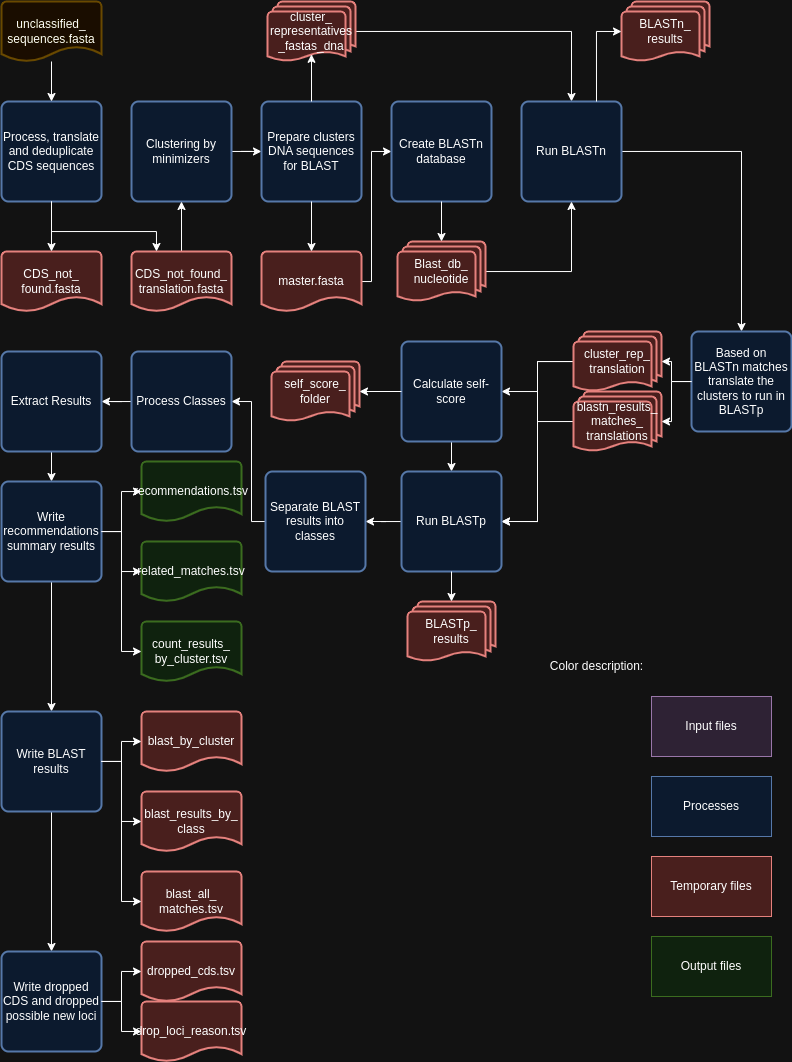

The diagram above was exported from draw.io. Its source (the exported page's mxGraphModel, read from the mxfile embedded in the PNG):
<mxGraphModel dx="1186" dy="695" grid="1" gridSize="10" guides="1" tooltips="1" connect="1" arrows="1" fold="1" page="1" pageScale="1" pageWidth="850" pageHeight="1100" math="0" shadow="0">
  <root>
    <mxCell id="0" />
    <mxCell id="1" parent="0" />
    <mxCell id="dIz83t2OZfv5tZXX2gFK-1" value="Process, translate and deduplicate CDS sequences" style="rounded=1;whiteSpace=wrap;html=1;absoluteArcSize=1;arcSize=14;strokeWidth=2;fillColor=#dae8fc;strokeColor=#6c8ebf;" vertex="1" parent="1">
      <mxGeometry x="40" y="110" width="100" height="100" as="geometry" />
    </mxCell>
    <mxCell id="dIz83t2OZfv5tZXX2gFK-13" style="edgeStyle=orthogonalEdgeStyle;rounded=0;orthogonalLoop=1;jettySize=auto;html=1;entryX=0.5;entryY=0;entryDx=0;entryDy=0;" edge="1" parent="1" source="dIz83t2OZfv5tZXX2gFK-2" target="dIz83t2OZfv5tZXX2gFK-1">
      <mxGeometry relative="1" as="geometry" />
    </mxCell>
    <mxCell id="dIz83t2OZfv5tZXX2gFK-2" value="unclassified_&lt;div&gt;sequences.fasta&lt;/div&gt;" style="strokeWidth=2;html=1;shape=mxgraph.flowchart.document2;whiteSpace=wrap;size=0.25;fillColor=#fff2cc;strokeColor=#d6b656;" vertex="1" parent="1">
      <mxGeometry x="40" y="10" width="100" height="60" as="geometry" />
    </mxCell>
    <mxCell id="dIz83t2OZfv5tZXX2gFK-12" style="edgeStyle=orthogonalEdgeStyle;rounded=0;orthogonalLoop=1;jettySize=auto;html=1;" edge="1" parent="1" source="dIz83t2OZfv5tZXX2gFK-3" target="dIz83t2OZfv5tZXX2gFK-11">
      <mxGeometry relative="1" as="geometry" />
    </mxCell>
    <mxCell id="dIz83t2OZfv5tZXX2gFK-3" value="Clustering by minimizers" style="rounded=1;whiteSpace=wrap;html=1;absoluteArcSize=1;arcSize=14;strokeWidth=2;fillColor=#dae8fc;strokeColor=#6c8ebf;" vertex="1" parent="1">
      <mxGeometry x="170" y="110" width="100" height="100" as="geometry" />
    </mxCell>
    <mxCell id="dIz83t2OZfv5tZXX2gFK-4" value="CDS_not_&lt;div&gt;found.fasta&lt;/div&gt;" style="strokeWidth=2;html=1;shape=mxgraph.flowchart.document2;whiteSpace=wrap;size=0.25;fillColor=#f8cecc;strokeColor=#b85450;" vertex="1" parent="1">
      <mxGeometry x="40" y="260" width="100" height="60" as="geometry" />
    </mxCell>
    <mxCell id="dIz83t2OZfv5tZXX2gFK-10" style="edgeStyle=orthogonalEdgeStyle;rounded=0;orthogonalLoop=1;jettySize=auto;html=1;entryX=0.5;entryY=1;entryDx=0;entryDy=0;" edge="1" parent="1" source="dIz83t2OZfv5tZXX2gFK-5" target="dIz83t2OZfv5tZXX2gFK-3">
      <mxGeometry relative="1" as="geometry" />
    </mxCell>
    <mxCell id="dIz83t2OZfv5tZXX2gFK-5" value="&lt;div&gt;CDS_not_found_&lt;/div&gt;&lt;div&gt;translation.fasta&lt;/div&gt;" style="strokeWidth=2;html=1;shape=mxgraph.flowchart.document2;whiteSpace=wrap;size=0.25;fillColor=#f8cecc;strokeColor=#b85450;" vertex="1" parent="1">
      <mxGeometry x="170" y="260" width="100" height="60" as="geometry" />
    </mxCell>
    <mxCell id="dIz83t2OZfv5tZXX2gFK-7" style="edgeStyle=orthogonalEdgeStyle;rounded=0;orthogonalLoop=1;jettySize=auto;html=1;entryX=0.5;entryY=0;entryDx=0;entryDy=0;entryPerimeter=0;" edge="1" parent="1" source="dIz83t2OZfv5tZXX2gFK-1" target="dIz83t2OZfv5tZXX2gFK-4">
      <mxGeometry relative="1" as="geometry" />
    </mxCell>
    <mxCell id="dIz83t2OZfv5tZXX2gFK-9" style="edgeStyle=orthogonalEdgeStyle;rounded=0;orthogonalLoop=1;jettySize=auto;html=1;entryX=0.25;entryY=0;entryDx=0;entryDy=0;entryPerimeter=0;" edge="1" parent="1" source="dIz83t2OZfv5tZXX2gFK-1" target="dIz83t2OZfv5tZXX2gFK-5">
      <mxGeometry relative="1" as="geometry">
        <Array as="points">
          <mxPoint x="90" y="240" />
          <mxPoint x="195" y="240" />
        </Array>
      </mxGeometry>
    </mxCell>
    <mxCell id="dIz83t2OZfv5tZXX2gFK-11" value="Prepare clusters DNA sequences for BLAST" style="rounded=1;whiteSpace=wrap;html=1;absoluteArcSize=1;arcSize=14;strokeWidth=2;fillColor=#dae8fc;strokeColor=#6c8ebf;" vertex="1" parent="1">
      <mxGeometry x="300" y="110" width="100" height="100" as="geometry" />
    </mxCell>
    <mxCell id="dIz83t2OZfv5tZXX2gFK-25" style="edgeStyle=orthogonalEdgeStyle;rounded=0;orthogonalLoop=1;jettySize=auto;html=1;entryX=0;entryY=0.5;entryDx=0;entryDy=0;" edge="1" parent="1" source="dIz83t2OZfv5tZXX2gFK-14" target="dIz83t2OZfv5tZXX2gFK-19">
      <mxGeometry relative="1" as="geometry">
        <Array as="points">
          <mxPoint x="410" y="290" />
          <mxPoint x="410" y="160" />
        </Array>
      </mxGeometry>
    </mxCell>
    <mxCell id="dIz83t2OZfv5tZXX2gFK-14" value="master.fasta" style="strokeWidth=2;html=1;shape=mxgraph.flowchart.document2;whiteSpace=wrap;size=0.25;fillColor=#f8cecc;strokeColor=#b85450;" vertex="1" parent="1">
      <mxGeometry x="300" y="260" width="100" height="60" as="geometry" />
    </mxCell>
    <mxCell id="dIz83t2OZfv5tZXX2gFK-28" style="edgeStyle=orthogonalEdgeStyle;rounded=0;orthogonalLoop=1;jettySize=auto;html=1;entryX=0.5;entryY=0;entryDx=0;entryDy=0;" edge="1" parent="1" source="dIz83t2OZfv5tZXX2gFK-15" target="dIz83t2OZfv5tZXX2gFK-23">
      <mxGeometry relative="1" as="geometry" />
    </mxCell>
    <mxCell id="dIz83t2OZfv5tZXX2gFK-15" value="cluster_&lt;div&gt;representatives&lt;/div&gt;&lt;div&gt;_fastas_dna&lt;/div&gt;" style="strokeWidth=2;html=1;shape=mxgraph.flowchart.multi-document;whiteSpace=wrap;fillColor=#f8cecc;strokeColor=#b85450;" vertex="1" parent="1">
      <mxGeometry x="306" y="10" width="88" height="60" as="geometry" />
    </mxCell>
    <mxCell id="dIz83t2OZfv5tZXX2gFK-16" style="edgeStyle=orthogonalEdgeStyle;rounded=0;orthogonalLoop=1;jettySize=auto;html=1;entryX=0.5;entryY=0;entryDx=0;entryDy=0;entryPerimeter=0;" edge="1" parent="1" source="dIz83t2OZfv5tZXX2gFK-11" target="dIz83t2OZfv5tZXX2gFK-14">
      <mxGeometry relative="1" as="geometry" />
    </mxCell>
    <mxCell id="dIz83t2OZfv5tZXX2gFK-18" style="edgeStyle=orthogonalEdgeStyle;rounded=0;orthogonalLoop=1;jettySize=auto;html=1;entryX=0.5;entryY=0.88;entryDx=0;entryDy=0;entryPerimeter=0;" edge="1" parent="1" source="dIz83t2OZfv5tZXX2gFK-11" target="dIz83t2OZfv5tZXX2gFK-15">
      <mxGeometry relative="1" as="geometry" />
    </mxCell>
    <mxCell id="dIz83t2OZfv5tZXX2gFK-19" value="Create BLASTn database" style="rounded=1;whiteSpace=wrap;html=1;absoluteArcSize=1;arcSize=14;strokeWidth=2;fillColor=#dae8fc;strokeColor=#6c8ebf;" vertex="1" parent="1">
      <mxGeometry x="430" y="110" width="100" height="100" as="geometry" />
    </mxCell>
    <mxCell id="dIz83t2OZfv5tZXX2gFK-33" style="edgeStyle=orthogonalEdgeStyle;rounded=0;orthogonalLoop=1;jettySize=auto;html=1;entryX=0.5;entryY=0;entryDx=0;entryDy=0;" edge="1" parent="1" source="dIz83t2OZfv5tZXX2gFK-23" target="dIz83t2OZfv5tZXX2gFK-30">
      <mxGeometry relative="1" as="geometry" />
    </mxCell>
    <mxCell id="dIz83t2OZfv5tZXX2gFK-23" value="Run BLASTn" style="rounded=1;whiteSpace=wrap;html=1;absoluteArcSize=1;arcSize=14;strokeWidth=2;fillColor=#dae8fc;strokeColor=#6c8ebf;" vertex="1" parent="1">
      <mxGeometry x="560" y="110" width="100" height="100" as="geometry" />
    </mxCell>
    <mxCell id="dIz83t2OZfv5tZXX2gFK-29" style="edgeStyle=orthogonalEdgeStyle;rounded=0;orthogonalLoop=1;jettySize=auto;html=1;entryX=0.5;entryY=1;entryDx=0;entryDy=0;" edge="1" parent="1" source="dIz83t2OZfv5tZXX2gFK-26" target="dIz83t2OZfv5tZXX2gFK-23">
      <mxGeometry relative="1" as="geometry" />
    </mxCell>
    <mxCell id="dIz83t2OZfv5tZXX2gFK-26" value="Blast_db_&lt;div&gt;nucleotide&lt;/div&gt;" style="strokeWidth=2;html=1;shape=mxgraph.flowchart.multi-document;whiteSpace=wrap;fillColor=#f8cecc;strokeColor=#b85450;" vertex="1" parent="1">
      <mxGeometry x="436" y="250" width="88" height="60" as="geometry" />
    </mxCell>
    <mxCell id="dIz83t2OZfv5tZXX2gFK-27" style="edgeStyle=orthogonalEdgeStyle;rounded=0;orthogonalLoop=1;jettySize=auto;html=1;entryX=0.5;entryY=0;entryDx=0;entryDy=0;entryPerimeter=0;" edge="1" parent="1" source="dIz83t2OZfv5tZXX2gFK-19" target="dIz83t2OZfv5tZXX2gFK-26">
      <mxGeometry relative="1" as="geometry" />
    </mxCell>
    <mxCell id="dIz83t2OZfv5tZXX2gFK-30" value="Based on BLASTn matches translate the clusters to run in BLASTp" style="rounded=1;whiteSpace=wrap;html=1;absoluteArcSize=1;arcSize=14;strokeWidth=2;fillColor=#dae8fc;strokeColor=#6c8ebf;" vertex="1" parent="1">
      <mxGeometry x="730" y="340" width="100" height="100" as="geometry" />
    </mxCell>
    <mxCell id="dIz83t2OZfv5tZXX2gFK-31" value="BLASTn_&lt;div&gt;results&lt;/div&gt;" style="strokeWidth=2;html=1;shape=mxgraph.flowchart.multi-document;whiteSpace=wrap;fillColor=#f8cecc;strokeColor=#b85450;" vertex="1" parent="1">
      <mxGeometry x="660" y="10" width="88" height="60" as="geometry" />
    </mxCell>
    <mxCell id="dIz83t2OZfv5tZXX2gFK-32" style="edgeStyle=orthogonalEdgeStyle;rounded=0;orthogonalLoop=1;jettySize=auto;html=1;exitX=0.75;exitY=0;exitDx=0;exitDy=0;entryX=0;entryY=0.5;entryDx=0;entryDy=0;entryPerimeter=0;" edge="1" parent="1" source="dIz83t2OZfv5tZXX2gFK-23" target="dIz83t2OZfv5tZXX2gFK-31">
      <mxGeometry relative="1" as="geometry" />
    </mxCell>
    <mxCell id="dIz83t2OZfv5tZXX2gFK-48" style="edgeStyle=orthogonalEdgeStyle;rounded=0;orthogonalLoop=1;jettySize=auto;html=1;entryX=1;entryY=0.5;entryDx=0;entryDy=0;" edge="1" parent="1" source="dIz83t2OZfv5tZXX2gFK-34" target="dIz83t2OZfv5tZXX2gFK-47">
      <mxGeometry relative="1" as="geometry" />
    </mxCell>
    <mxCell id="dIz83t2OZfv5tZXX2gFK-34" value="blastn_results_&lt;div&gt;matches_&lt;/div&gt;&lt;div&gt;translations&lt;/div&gt;" style="strokeWidth=2;html=1;shape=mxgraph.flowchart.multi-document;whiteSpace=wrap;fillColor=#f8cecc;strokeColor=#b85450;" vertex="1" parent="1">
      <mxGeometry x="612" y="400" width="88" height="60" as="geometry" />
    </mxCell>
    <mxCell id="dIz83t2OZfv5tZXX2gFK-43" style="edgeStyle=orthogonalEdgeStyle;rounded=0;orthogonalLoop=1;jettySize=auto;html=1;entryX=1;entryY=0.5;entryDx=0;entryDy=0;" edge="1" parent="1" source="dIz83t2OZfv5tZXX2gFK-36" target="dIz83t2OZfv5tZXX2gFK-38">
      <mxGeometry relative="1" as="geometry" />
    </mxCell>
    <mxCell id="dIz83t2OZfv5tZXX2gFK-49" style="edgeStyle=orthogonalEdgeStyle;rounded=0;orthogonalLoop=1;jettySize=auto;html=1;entryX=1;entryY=0.5;entryDx=0;entryDy=0;" edge="1" parent="1" source="dIz83t2OZfv5tZXX2gFK-36" target="dIz83t2OZfv5tZXX2gFK-47">
      <mxGeometry relative="1" as="geometry" />
    </mxCell>
    <mxCell id="dIz83t2OZfv5tZXX2gFK-36" value="cluster_rep_&lt;div&gt;translation&lt;/div&gt;" style="strokeWidth=2;html=1;shape=mxgraph.flowchart.multi-document;whiteSpace=wrap;fillColor=#f8cecc;strokeColor=#b85450;" vertex="1" parent="1">
      <mxGeometry x="612" y="340" width="88" height="60" as="geometry" />
    </mxCell>
    <mxCell id="dIz83t2OZfv5tZXX2gFK-52" style="edgeStyle=orthogonalEdgeStyle;rounded=0;orthogonalLoop=1;jettySize=auto;html=1;entryX=0.5;entryY=0;entryDx=0;entryDy=0;" edge="1" parent="1" source="dIz83t2OZfv5tZXX2gFK-38" target="dIz83t2OZfv5tZXX2gFK-47">
      <mxGeometry relative="1" as="geometry" />
    </mxCell>
    <mxCell id="dIz83t2OZfv5tZXX2gFK-38" value="Calculate self-score" style="rounded=1;whiteSpace=wrap;html=1;absoluteArcSize=1;arcSize=14;strokeWidth=2;fillColor=#dae8fc;strokeColor=#6c8ebf;" vertex="1" parent="1">
      <mxGeometry x="440" y="350" width="100" height="100" as="geometry" />
    </mxCell>
    <mxCell id="dIz83t2OZfv5tZXX2gFK-45" style="edgeStyle=orthogonalEdgeStyle;rounded=0;orthogonalLoop=1;jettySize=auto;html=1;entryX=1;entryY=0.5;entryDx=0;entryDy=0;entryPerimeter=0;" edge="1" parent="1" source="dIz83t2OZfv5tZXX2gFK-30" target="dIz83t2OZfv5tZXX2gFK-36">
      <mxGeometry relative="1" as="geometry" />
    </mxCell>
    <mxCell id="dIz83t2OZfv5tZXX2gFK-46" style="edgeStyle=orthogonalEdgeStyle;rounded=0;orthogonalLoop=1;jettySize=auto;html=1;entryX=1;entryY=0.5;entryDx=0;entryDy=0;entryPerimeter=0;" edge="1" parent="1" source="dIz83t2OZfv5tZXX2gFK-30" target="dIz83t2OZfv5tZXX2gFK-34">
      <mxGeometry relative="1" as="geometry" />
    </mxCell>
    <mxCell id="dIz83t2OZfv5tZXX2gFK-61" style="edgeStyle=orthogonalEdgeStyle;rounded=0;orthogonalLoop=1;jettySize=auto;html=1;entryX=1;entryY=0.5;entryDx=0;entryDy=0;" edge="1" parent="1" source="dIz83t2OZfv5tZXX2gFK-47" target="dIz83t2OZfv5tZXX2gFK-55">
      <mxGeometry relative="1" as="geometry" />
    </mxCell>
    <mxCell id="dIz83t2OZfv5tZXX2gFK-47" value="Run BLASTp" style="rounded=1;whiteSpace=wrap;html=1;absoluteArcSize=1;arcSize=14;strokeWidth=2;fillColor=#dae8fc;strokeColor=#6c8ebf;" vertex="1" parent="1">
      <mxGeometry x="440" y="480" width="100" height="100" as="geometry" />
    </mxCell>
    <mxCell id="dIz83t2OZfv5tZXX2gFK-50" value="self_score_&lt;div&gt;folder&lt;/div&gt;" style="strokeWidth=2;html=1;shape=mxgraph.flowchart.multi-document;whiteSpace=wrap;fillColor=#f8cecc;strokeColor=#b85450;" vertex="1" parent="1">
      <mxGeometry x="310" y="370" width="88" height="60" as="geometry" />
    </mxCell>
    <mxCell id="dIz83t2OZfv5tZXX2gFK-51" style="edgeStyle=orthogonalEdgeStyle;rounded=0;orthogonalLoop=1;jettySize=auto;html=1;entryX=1;entryY=0.5;entryDx=0;entryDy=0;entryPerimeter=0;" edge="1" parent="1" source="dIz83t2OZfv5tZXX2gFK-38" target="dIz83t2OZfv5tZXX2gFK-50">
      <mxGeometry relative="1" as="geometry" />
    </mxCell>
    <mxCell id="dIz83t2OZfv5tZXX2gFK-53" value="BLASTp_&lt;div&gt;results&lt;/div&gt;" style="strokeWidth=2;html=1;shape=mxgraph.flowchart.multi-document;whiteSpace=wrap;fillColor=#f8cecc;strokeColor=#b85450;" vertex="1" parent="1">
      <mxGeometry x="446" y="610" width="88" height="60" as="geometry" />
    </mxCell>
    <mxCell id="dIz83t2OZfv5tZXX2gFK-63" style="edgeStyle=orthogonalEdgeStyle;rounded=0;orthogonalLoop=1;jettySize=auto;html=1;entryX=1;entryY=0.5;entryDx=0;entryDy=0;" edge="1" parent="1" source="dIz83t2OZfv5tZXX2gFK-55" target="dIz83t2OZfv5tZXX2gFK-62">
      <mxGeometry relative="1" as="geometry">
        <Array as="points">
          <mxPoint x="290" y="530" />
          <mxPoint x="290" y="410" />
        </Array>
      </mxGeometry>
    </mxCell>
    <mxCell id="dIz83t2OZfv5tZXX2gFK-55" value="Separate BLAST results into classes" style="rounded=1;whiteSpace=wrap;html=1;absoluteArcSize=1;arcSize=14;strokeWidth=2;fillColor=#dae8fc;strokeColor=#6c8ebf;" vertex="1" parent="1">
      <mxGeometry x="304" y="480" width="100" height="100" as="geometry" />
    </mxCell>
    <mxCell id="dIz83t2OZfv5tZXX2gFK-60" style="edgeStyle=orthogonalEdgeStyle;rounded=0;orthogonalLoop=1;jettySize=auto;html=1;entryX=0.5;entryY=0;entryDx=0;entryDy=0;entryPerimeter=0;" edge="1" parent="1" source="dIz83t2OZfv5tZXX2gFK-47" target="dIz83t2OZfv5tZXX2gFK-53">
      <mxGeometry relative="1" as="geometry" />
    </mxCell>
    <mxCell id="dIz83t2OZfv5tZXX2gFK-65" style="edgeStyle=orthogonalEdgeStyle;rounded=0;orthogonalLoop=1;jettySize=auto;html=1;entryX=1;entryY=0.5;entryDx=0;entryDy=0;" edge="1" parent="1" source="dIz83t2OZfv5tZXX2gFK-62" target="dIz83t2OZfv5tZXX2gFK-64">
      <mxGeometry relative="1" as="geometry" />
    </mxCell>
    <mxCell id="dIz83t2OZfv5tZXX2gFK-62" value="Process Classes" style="rounded=1;whiteSpace=wrap;html=1;absoluteArcSize=1;arcSize=14;strokeWidth=2;fillColor=#dae8fc;strokeColor=#6c8ebf;" vertex="1" parent="1">
      <mxGeometry x="170" y="360" width="100" height="100" as="geometry" />
    </mxCell>
    <mxCell id="dIz83t2OZfv5tZXX2gFK-67" style="edgeStyle=orthogonalEdgeStyle;rounded=0;orthogonalLoop=1;jettySize=auto;html=1;entryX=0.5;entryY=0;entryDx=0;entryDy=0;" edge="1" parent="1" source="dIz83t2OZfv5tZXX2gFK-64" target="dIz83t2OZfv5tZXX2gFK-66">
      <mxGeometry relative="1" as="geometry" />
    </mxCell>
    <mxCell id="dIz83t2OZfv5tZXX2gFK-64" value="Extract Results" style="rounded=1;whiteSpace=wrap;html=1;absoluteArcSize=1;arcSize=14;strokeWidth=2;fillColor=#dae8fc;strokeColor=#6c8ebf;" vertex="1" parent="1">
      <mxGeometry x="40" y="360" width="100" height="100" as="geometry" />
    </mxCell>
    <mxCell id="dIz83t2OZfv5tZXX2gFK-69" style="edgeStyle=orthogonalEdgeStyle;rounded=0;orthogonalLoop=1;jettySize=auto;html=1;" edge="1" parent="1" source="dIz83t2OZfv5tZXX2gFK-66" target="dIz83t2OZfv5tZXX2gFK-68">
      <mxGeometry relative="1" as="geometry" />
    </mxCell>
    <mxCell id="dIz83t2OZfv5tZXX2gFK-75" style="edgeStyle=orthogonalEdgeStyle;rounded=0;orthogonalLoop=1;jettySize=auto;html=1;entryX=0.5;entryY=0;entryDx=0;entryDy=0;" edge="1" parent="1" source="dIz83t2OZfv5tZXX2gFK-66" target="dIz83t2OZfv5tZXX2gFK-74">
      <mxGeometry relative="1" as="geometry" />
    </mxCell>
    <mxCell id="dIz83t2OZfv5tZXX2gFK-66" value="Write recommendations summary results" style="rounded=1;whiteSpace=wrap;html=1;absoluteArcSize=1;arcSize=14;strokeWidth=2;fillColor=#dae8fc;strokeColor=#6c8ebf;" vertex="1" parent="1">
      <mxGeometry x="40" y="490" width="100" height="100" as="geometry" />
    </mxCell>
    <mxCell id="dIz83t2OZfv5tZXX2gFK-68" value="recommendations.tsv" style="strokeWidth=2;html=1;shape=mxgraph.flowchart.document2;whiteSpace=wrap;size=0.25;fillColor=#d5e8d4;strokeColor=#82b366;" vertex="1" parent="1">
      <mxGeometry x="180" y="470" width="100" height="60" as="geometry" />
    </mxCell>
    <mxCell id="dIz83t2OZfv5tZXX2gFK-70" value="related_matches.tsv" style="strokeWidth=2;html=1;shape=mxgraph.flowchart.document2;whiteSpace=wrap;size=0.25;fillColor=#d5e8d4;strokeColor=#82b366;" vertex="1" parent="1">
      <mxGeometry x="180" y="550" width="100" height="60" as="geometry" />
    </mxCell>
    <mxCell id="dIz83t2OZfv5tZXX2gFK-71" style="edgeStyle=orthogonalEdgeStyle;rounded=0;orthogonalLoop=1;jettySize=auto;html=1;entryX=0;entryY=0.5;entryDx=0;entryDy=0;entryPerimeter=0;" edge="1" parent="1" source="dIz83t2OZfv5tZXX2gFK-66" target="dIz83t2OZfv5tZXX2gFK-70">
      <mxGeometry relative="1" as="geometry" />
    </mxCell>
    <mxCell id="dIz83t2OZfv5tZXX2gFK-72" value="count_results_&lt;div&gt;by_cluster.tsv&lt;/div&gt;" style="strokeWidth=2;html=1;shape=mxgraph.flowchart.document2;whiteSpace=wrap;size=0.25;fillColor=#d5e8d4;strokeColor=#82b366;" vertex="1" parent="1">
      <mxGeometry x="180" y="630" width="100" height="60" as="geometry" />
    </mxCell>
    <mxCell id="dIz83t2OZfv5tZXX2gFK-73" style="edgeStyle=orthogonalEdgeStyle;rounded=0;orthogonalLoop=1;jettySize=auto;html=1;entryX=0;entryY=0.5;entryDx=0;entryDy=0;entryPerimeter=0;" edge="1" parent="1" source="dIz83t2OZfv5tZXX2gFK-66" target="dIz83t2OZfv5tZXX2gFK-72">
      <mxGeometry relative="1" as="geometry" />
    </mxCell>
    <mxCell id="dIz83t2OZfv5tZXX2gFK-83" style="edgeStyle=orthogonalEdgeStyle;rounded=0;orthogonalLoop=1;jettySize=auto;html=1;entryX=0.5;entryY=0;entryDx=0;entryDy=0;" edge="1" parent="1" source="dIz83t2OZfv5tZXX2gFK-74" target="dIz83t2OZfv5tZXX2gFK-82">
      <mxGeometry relative="1" as="geometry" />
    </mxCell>
    <mxCell id="dIz83t2OZfv5tZXX2gFK-74" value="Write BLAST results" style="rounded=1;whiteSpace=wrap;html=1;absoluteArcSize=1;arcSize=14;strokeWidth=2;fillColor=#dae8fc;strokeColor=#6c8ebf;" vertex="1" parent="1">
      <mxGeometry x="40" y="720" width="100" height="100" as="geometry" />
    </mxCell>
    <mxCell id="dIz83t2OZfv5tZXX2gFK-76" value="blast_by_cluster" style="strokeWidth=2;html=1;shape=mxgraph.flowchart.document2;whiteSpace=wrap;size=0.25;fillColor=#f8cecc;strokeColor=#b85450;" vertex="1" parent="1">
      <mxGeometry x="180" y="720" width="100" height="60" as="geometry" />
    </mxCell>
    <mxCell id="dIz83t2OZfv5tZXX2gFK-77" value="blast_results_by_&lt;div&gt;class&lt;/div&gt;" style="strokeWidth=2;html=1;shape=mxgraph.flowchart.document2;whiteSpace=wrap;size=0.25;fillColor=#f8cecc;strokeColor=#b85450;" vertex="1" parent="1">
      <mxGeometry x="180" y="800" width="100" height="60" as="geometry" />
    </mxCell>
    <mxCell id="dIz83t2OZfv5tZXX2gFK-78" value="blast_all_&lt;div&gt;matches.tsv&lt;/div&gt;" style="strokeWidth=2;html=1;shape=mxgraph.flowchart.document2;whiteSpace=wrap;size=0.25;fillColor=#f8cecc;strokeColor=#b85450;" vertex="1" parent="1">
      <mxGeometry x="180" y="880" width="100" height="60" as="geometry" />
    </mxCell>
    <mxCell id="dIz83t2OZfv5tZXX2gFK-79" style="edgeStyle=orthogonalEdgeStyle;rounded=0;orthogonalLoop=1;jettySize=auto;html=1;entryX=0;entryY=0.5;entryDx=0;entryDy=0;entryPerimeter=0;" edge="1" parent="1" source="dIz83t2OZfv5tZXX2gFK-74" target="dIz83t2OZfv5tZXX2gFK-76">
      <mxGeometry relative="1" as="geometry" />
    </mxCell>
    <mxCell id="dIz83t2OZfv5tZXX2gFK-80" style="edgeStyle=orthogonalEdgeStyle;rounded=0;orthogonalLoop=1;jettySize=auto;html=1;entryX=0;entryY=0.5;entryDx=0;entryDy=0;entryPerimeter=0;" edge="1" parent="1" source="dIz83t2OZfv5tZXX2gFK-74" target="dIz83t2OZfv5tZXX2gFK-77">
      <mxGeometry relative="1" as="geometry" />
    </mxCell>
    <mxCell id="dIz83t2OZfv5tZXX2gFK-81" style="edgeStyle=orthogonalEdgeStyle;rounded=0;orthogonalLoop=1;jettySize=auto;html=1;entryX=0;entryY=0.5;entryDx=0;entryDy=0;entryPerimeter=0;" edge="1" parent="1" source="dIz83t2OZfv5tZXX2gFK-74" target="dIz83t2OZfv5tZXX2gFK-78">
      <mxGeometry relative="1" as="geometry" />
    </mxCell>
    <mxCell id="dIz83t2OZfv5tZXX2gFK-82" value="Write dropped CDS and dropped possible new loci" style="rounded=1;whiteSpace=wrap;html=1;absoluteArcSize=1;arcSize=14;strokeWidth=2;fillColor=#dae8fc;strokeColor=#6c8ebf;" vertex="1" parent="1">
      <mxGeometry x="40" y="960" width="100" height="100" as="geometry" />
    </mxCell>
    <mxCell id="dIz83t2OZfv5tZXX2gFK-84" value="dropped_cds.tsv" style="strokeWidth=2;html=1;shape=mxgraph.flowchart.document2;whiteSpace=wrap;size=0.25;fillColor=#f8cecc;strokeColor=#b85450;" vertex="1" parent="1">
      <mxGeometry x="180" y="950" width="100" height="60" as="geometry" />
    </mxCell>
    <mxCell id="dIz83t2OZfv5tZXX2gFK-85" style="edgeStyle=orthogonalEdgeStyle;rounded=0;orthogonalLoop=1;jettySize=auto;html=1;entryX=0;entryY=0.5;entryDx=0;entryDy=0;entryPerimeter=0;" edge="1" parent="1" source="dIz83t2OZfv5tZXX2gFK-82" target="dIz83t2OZfv5tZXX2gFK-84">
      <mxGeometry relative="1" as="geometry" />
    </mxCell>
    <mxCell id="dIz83t2OZfv5tZXX2gFK-86" value="drop_loci_reason.tsv" style="strokeWidth=2;html=1;shape=mxgraph.flowchart.document2;whiteSpace=wrap;size=0.25;fillColor=#f8cecc;strokeColor=#b85450;" vertex="1" parent="1">
      <mxGeometry x="180" y="1010" width="100" height="60" as="geometry" />
    </mxCell>
    <mxCell id="dIz83t2OZfv5tZXX2gFK-87" style="edgeStyle=orthogonalEdgeStyle;rounded=0;orthogonalLoop=1;jettySize=auto;html=1;entryX=0;entryY=0.5;entryDx=0;entryDy=0;entryPerimeter=0;" edge="1" parent="1" source="dIz83t2OZfv5tZXX2gFK-82" target="dIz83t2OZfv5tZXX2gFK-86">
      <mxGeometry relative="1" as="geometry" />
    </mxCell>
    <mxCell id="dIz83t2OZfv5tZXX2gFK-88" value="Processes" style="rounded=0;whiteSpace=wrap;html=1;fillColor=#dae8fc;strokeColor=#6c8ebf;" vertex="1" parent="1">
      <mxGeometry x="690" y="785" width="120" height="60" as="geometry" />
    </mxCell>
    <mxCell id="dIz83t2OZfv5tZXX2gFK-89" value="Temporary files" style="rounded=0;whiteSpace=wrap;html=1;fillColor=#f8cecc;strokeColor=#b85450;" vertex="1" parent="1">
      <mxGeometry x="690" y="865" width="120" height="60" as="geometry" />
    </mxCell>
    <mxCell id="dIz83t2OZfv5tZXX2gFK-90" value="Input files" style="rounded=0;whiteSpace=wrap;html=1;fillColor=#e1d5e7;strokeColor=#9673a6;" vertex="1" parent="1">
      <mxGeometry x="690" y="705" width="120" height="60" as="geometry" />
    </mxCell>
    <mxCell id="dIz83t2OZfv5tZXX2gFK-91" value="Output files" style="rounded=0;whiteSpace=wrap;html=1;fillColor=#d5e8d4;strokeColor=#82b366;" vertex="1" parent="1">
      <mxGeometry x="690" y="945" width="120" height="60" as="geometry" />
    </mxCell>
    <mxCell id="dIz83t2OZfv5tZXX2gFK-92" value="Color description:" style="text;html=1;align=center;verticalAlign=middle;resizable=0;points=[];autosize=1;strokeColor=none;fillColor=none;" vertex="1" parent="1">
      <mxGeometry x="580" y="660" width="110" height="30" as="geometry" />
    </mxCell>
  </root>
</mxGraphModel>